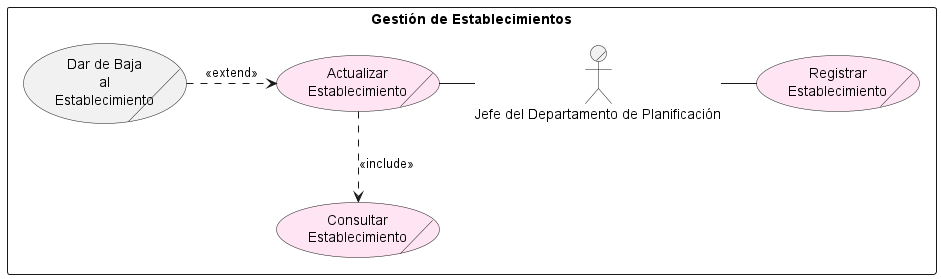

The diagram above was rendered by PlantUML. Its source (embedded in the PNG):
@startuml facility-management-uc

skinparam packageStyle rectangle

rectangle "Gestión de Establecimientos" {

    actor/ :Jefe del Departamento de Planificación: as JDP

    usecase/ (Registrar\nEstablecimiento) as RE #ffe5f3
    usecase/ (Actualizar\nEstablecimiento) as AE #ffe5f3
    usecase/ (Consultar\nEstablecimiento) as CE #ffe5f3
    usecase/ (Dar de Baja\nal\nEstablecimiento) as DBE

    JDP -right- RE
    JDP -left- AE

    AE ..> CE : <<include>>

    DBE .right.> AE : <<extend>>

}

@enduml